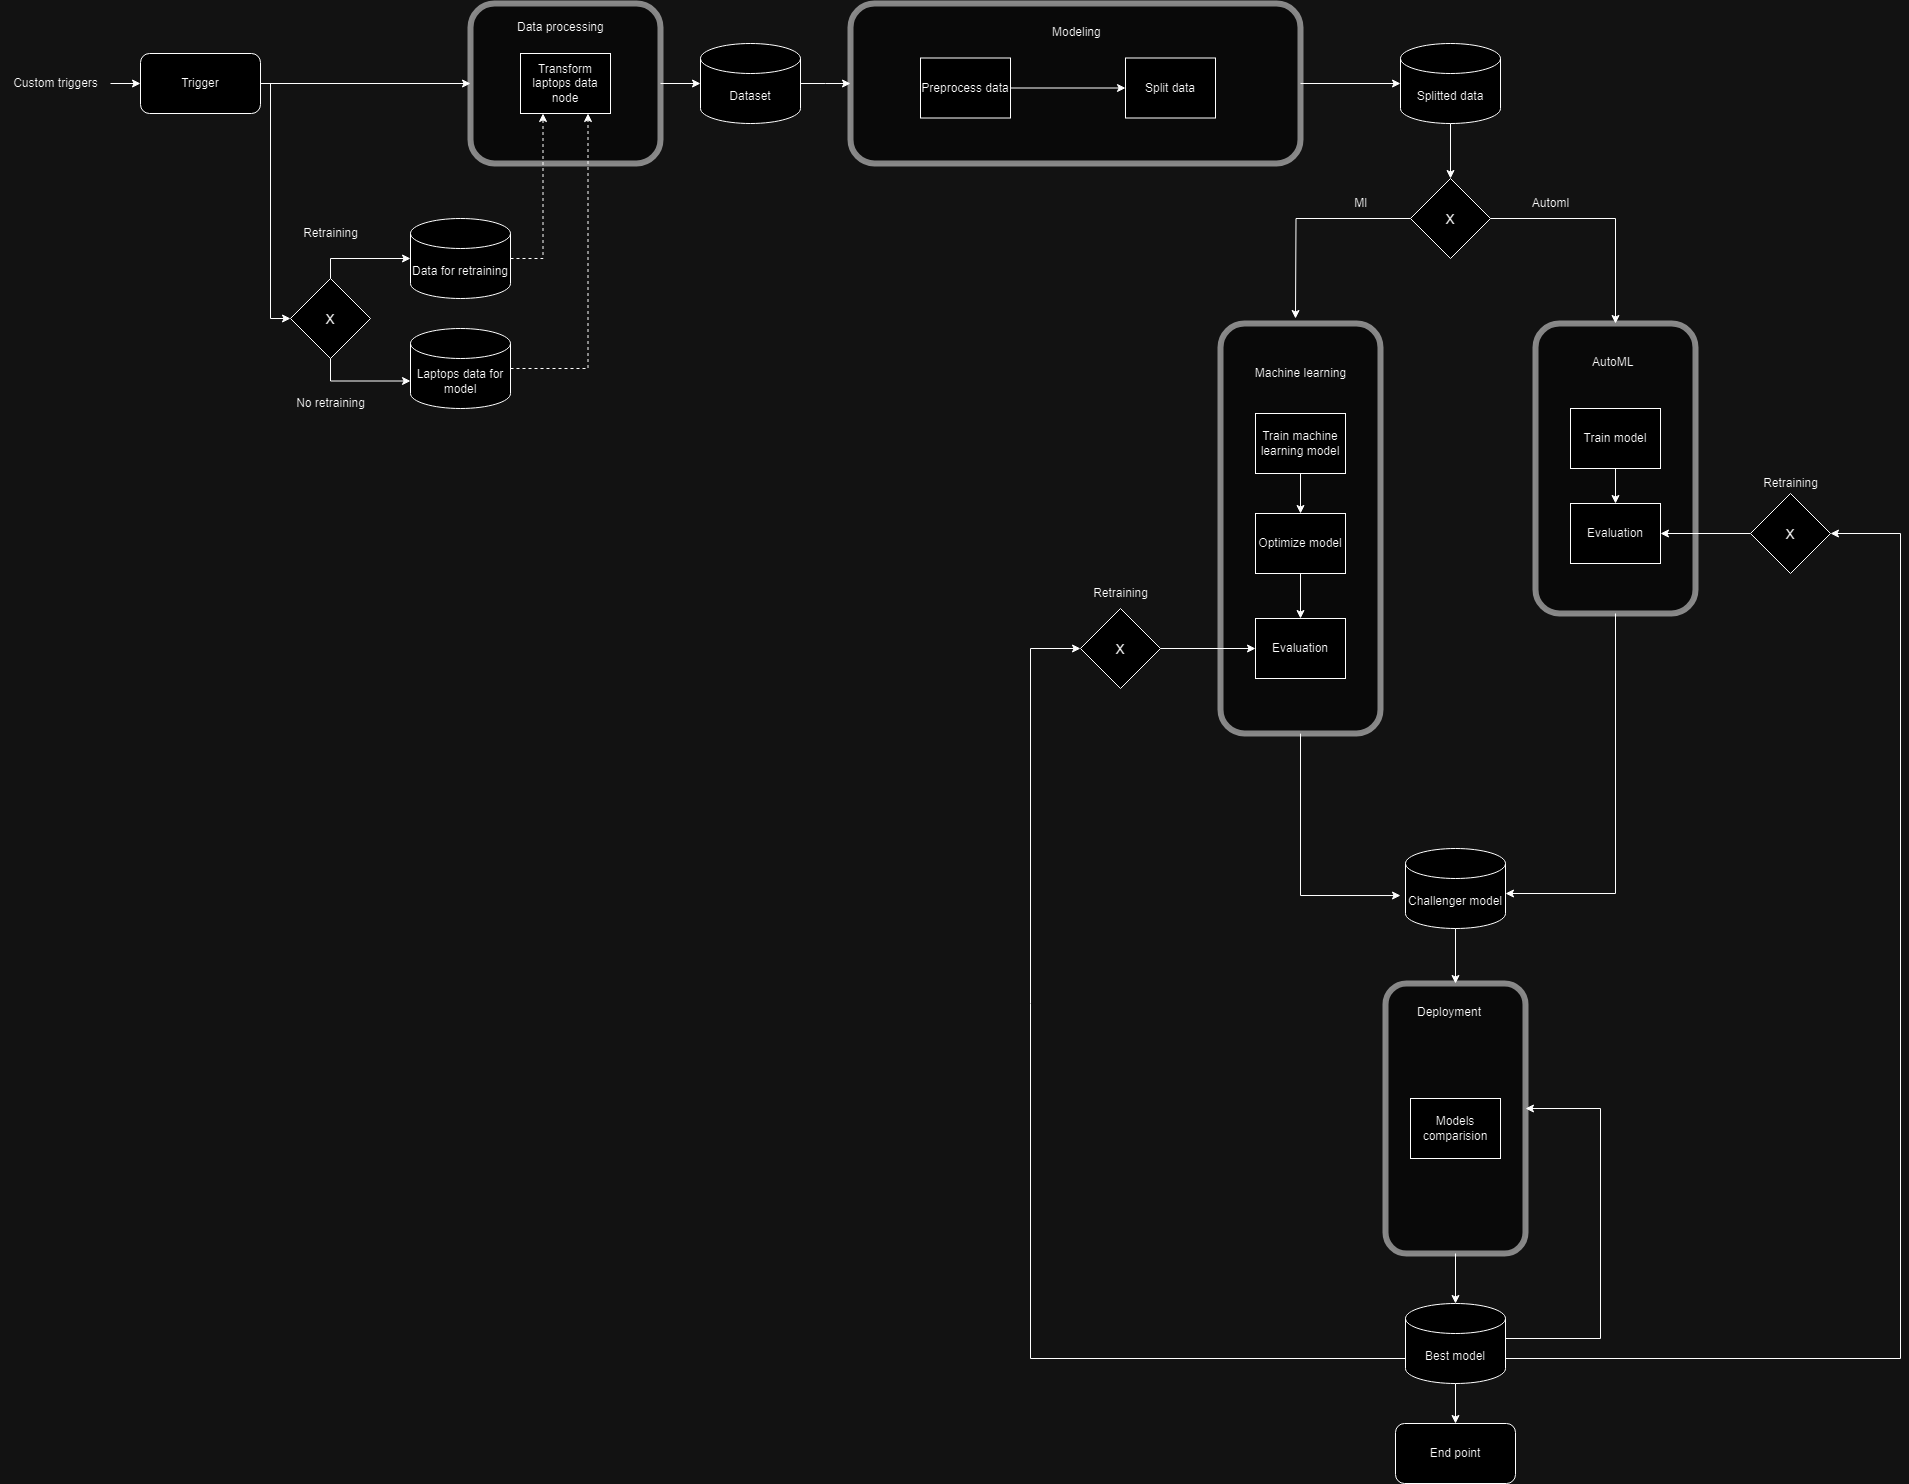

The diagram above was exported from draw.io. Its source (the exported page's mxGraphModel, read from the mxfile embedded in the PNG):
<mxGraphModel dx="3217" dy="1243" grid="1" gridSize="10" guides="1" tooltips="1" connect="1" arrows="1" fold="1" page="1" pageScale="1" pageWidth="827" pageHeight="1169" math="0" shadow="0">
  <root>
    <mxCell id="0" />
    <mxCell id="1" parent="0" />
    <mxCell id="Biy1LBDrTHuNdbwQONeq-2" value="" style="rounded=1;whiteSpace=wrap;html=1;opacity=50;strokeWidth=6;rotation=90;" parent="1" vertex="1">
      <mxGeometry x="710" y="420" width="290" height="160" as="geometry" />
    </mxCell>
    <mxCell id="Biy1LBDrTHuNdbwQONeq-96" style="edgeStyle=orthogonalEdgeStyle;rounded=0;orthogonalLoop=1;jettySize=auto;html=1;entryX=-0.05;entryY=0.588;entryDx=0;entryDy=0;entryPerimeter=0;exitX=1;exitY=0.5;exitDx=0;exitDy=0;" parent="1" source="2etZb0u9Lvj9bVslhb5w-6" target="OwJMiTqVDSSDJoAkTTLN-2" edge="1">
      <mxGeometry relative="1" as="geometry">
        <Array as="points">
          <mxPoint x="540" y="927" />
        </Array>
      </mxGeometry>
    </mxCell>
    <mxCell id="2etZb0u9Lvj9bVslhb5w-6" value="" style="rounded=1;whiteSpace=wrap;html=1;opacity=50;strokeWidth=6;rotation=90;" parent="1" vertex="1">
      <mxGeometry x="335" y="480" width="410" height="160" as="geometry" />
    </mxCell>
    <mxCell id="2etZb0u9Lvj9bVslhb5w-37" value="" style="edgeStyle=orthogonalEdgeStyle;rounded=0;orthogonalLoop=1;jettySize=auto;html=1;" parent="1" source="2etZb0u9Lvj9bVslhb5w-5" target="2etZb0u9Lvj9bVslhb5w-13" edge="1">
      <mxGeometry relative="1" as="geometry" />
    </mxCell>
    <mxCell id="2etZb0u9Lvj9bVslhb5w-5" value="Train machine learning model" style="rounded=0;whiteSpace=wrap;html=1;" parent="1" vertex="1">
      <mxGeometry x="495" y="445" width="90" height="60" as="geometry" />
    </mxCell>
    <mxCell id="2etZb0u9Lvj9bVslhb5w-7" value="Machine learning" style="text;html=1;align=center;verticalAlign=middle;resizable=0;points=[];autosize=1;strokeColor=none;fillColor=none;" parent="1" vertex="1">
      <mxGeometry x="485" y="390" width="110" height="30" as="geometry" />
    </mxCell>
    <mxCell id="Biy1LBDrTHuNdbwQONeq-13" style="edgeStyle=orthogonalEdgeStyle;rounded=0;orthogonalLoop=1;jettySize=auto;html=1;entryX=0.5;entryY=0;entryDx=0;entryDy=0;" parent="1" source="2etZb0u9Lvj9bVslhb5w-13" target="2etZb0u9Lvj9bVslhb5w-15" edge="1">
      <mxGeometry relative="1" as="geometry" />
    </mxCell>
    <mxCell id="2etZb0u9Lvj9bVslhb5w-13" value="Optimize model" style="rounded=0;whiteSpace=wrap;html=1;" parent="1" vertex="1">
      <mxGeometry x="495" y="545" width="90" height="60" as="geometry" />
    </mxCell>
    <mxCell id="2etZb0u9Lvj9bVslhb5w-15" value="Evaluation" style="rounded=0;whiteSpace=wrap;html=1;" parent="1" vertex="1">
      <mxGeometry x="495" y="650" width="90" height="60" as="geometry" />
    </mxCell>
    <mxCell id="2etZb0u9Lvj9bVslhb5w-19" value="Laptops data for model" style="shape=cylinder3;whiteSpace=wrap;html=1;boundedLbl=1;backgroundOutline=1;size=15;" parent="1" vertex="1">
      <mxGeometry x="-350" y="360" width="100" height="80" as="geometry" />
    </mxCell>
    <mxCell id="Biy1LBDrTHuNdbwQONeq-84" value="" style="edgeStyle=orthogonalEdgeStyle;rounded=0;orthogonalLoop=1;jettySize=auto;html=1;" parent="1" source="2etZb0u9Lvj9bVslhb5w-25" target="Biy1LBDrTHuNdbwQONeq-59" edge="1">
      <mxGeometry relative="1" as="geometry">
        <mxPoint x="-410" y="119.49999999999989" as="targetPoint" />
        <Array as="points" />
      </mxGeometry>
    </mxCell>
    <mxCell id="2etZb0u9Lvj9bVslhb5w-25" value="Trigger" style="rounded=1;whiteSpace=wrap;html=1;" parent="1" vertex="1">
      <mxGeometry x="-620" y="85" width="120" height="60" as="geometry" />
    </mxCell>
    <mxCell id="2etZb0u9Lvj9bVslhb5w-28" value="Custom triggers" style="text;html=1;align=center;verticalAlign=middle;resizable=0;points=[];autosize=1;strokeColor=none;fillColor=none;" parent="1" vertex="1">
      <mxGeometry x="-760" y="100" width="110" height="30" as="geometry" />
    </mxCell>
    <mxCell id="Biy1LBDrTHuNdbwQONeq-93" style="edgeStyle=orthogonalEdgeStyle;rounded=0;orthogonalLoop=1;jettySize=auto;html=1;entryX=0;entryY=0.5;entryDx=0;entryDy=0;" parent="1" source="OwJMiTqVDSSDJoAkTTLN-2" target="Biy1LBDrTHuNdbwQONeq-86" edge="1">
      <mxGeometry relative="1" as="geometry">
        <Array as="points" />
      </mxGeometry>
    </mxCell>
    <mxCell id="OwJMiTqVDSSDJoAkTTLN-2" value="Challenger model" style="shape=cylinder3;whiteSpace=wrap;html=1;boundedLbl=1;backgroundOutline=1;size=15;" parent="1" vertex="1">
      <mxGeometry x="645" y="880" width="100" height="80" as="geometry" />
    </mxCell>
    <mxCell id="68z2ncb23zhuunnSx6w_-13" value="" style="edgeStyle=orthogonalEdgeStyle;rounded=0;orthogonalLoop=1;jettySize=auto;html=1;exitX=0.5;exitY=1;exitDx=0;exitDy=0;exitPerimeter=0;" parent="1" source="KLW-WMmXijgToRqwenS8-19" target="68z2ncb23zhuunnSx6w_-11" edge="1">
      <mxGeometry relative="1" as="geometry">
        <mxPoint x="710" y="1400" as="sourcePoint" />
      </mxGeometry>
    </mxCell>
    <mxCell id="68z2ncb23zhuunnSx6w_-11" value="End point" style="rounded=1;whiteSpace=wrap;html=1;" parent="1" vertex="1">
      <mxGeometry x="635" y="1455" width="120" height="60" as="geometry" />
    </mxCell>
    <mxCell id="Biy1LBDrTHuNdbwQONeq-73" value="" style="edgeStyle=orthogonalEdgeStyle;rounded=0;orthogonalLoop=1;jettySize=auto;html=1;" parent="1" source="Biy1LBDrTHuNdbwQONeq-1" target="Biy1LBDrTHuNdbwQONeq-72" edge="1">
      <mxGeometry relative="1" as="geometry" />
    </mxCell>
    <mxCell id="Biy1LBDrTHuNdbwQONeq-1" value="Train model" style="rounded=0;whiteSpace=wrap;html=1;" parent="1" vertex="1">
      <mxGeometry x="810" y="440" width="90" height="60" as="geometry" />
    </mxCell>
    <mxCell id="Biy1LBDrTHuNdbwQONeq-26" value="AutoML" style="text;whiteSpace=wrap;html=1;" parent="1" vertex="1">
      <mxGeometry x="830" y="380" width="180" height="40" as="geometry" />
    </mxCell>
    <mxCell id="Biy1LBDrTHuNdbwQONeq-59" value="" style="rounded=1;whiteSpace=wrap;html=1;opacity=50;strokeWidth=6;" parent="1" vertex="1">
      <mxGeometry x="-290" y="35" width="190" height="160" as="geometry" />
    </mxCell>
    <mxCell id="Biy1LBDrTHuNdbwQONeq-60" value="Data processing" style="text;whiteSpace=wrap;html=1;" parent="1" vertex="1">
      <mxGeometry x="-245" y="45" width="180" height="40" as="geometry" />
    </mxCell>
    <mxCell id="Biy1LBDrTHuNdbwQONeq-62" value="Transform laptops data node" style="rounded=0;whiteSpace=wrap;html=1;" parent="1" vertex="1">
      <mxGeometry x="-240" y="85" width="90" height="60" as="geometry" />
    </mxCell>
    <mxCell id="Biy1LBDrTHuNdbwQONeq-78" style="edgeStyle=orthogonalEdgeStyle;rounded=0;orthogonalLoop=1;jettySize=auto;html=1;" parent="1" source="Biy1LBDrTHuNdbwQONeq-69" edge="1">
      <mxGeometry relative="1" as="geometry">
        <mxPoint x="90" y="115" as="targetPoint" />
      </mxGeometry>
    </mxCell>
    <mxCell id="Biy1LBDrTHuNdbwQONeq-69" value="Dataset" style="shape=cylinder3;whiteSpace=wrap;html=1;boundedLbl=1;backgroundOutline=1;size=15;" parent="1" vertex="1">
      <mxGeometry x="-60" y="75" width="100" height="80" as="geometry" />
    </mxCell>
    <mxCell id="Biy1LBDrTHuNdbwQONeq-72" value="Evaluation" style="rounded=0;whiteSpace=wrap;html=1;" parent="1" vertex="1">
      <mxGeometry x="810" y="535" width="90" height="60" as="geometry" />
    </mxCell>
    <mxCell id="Biy1LBDrTHuNdbwQONeq-83" style="edgeStyle=orthogonalEdgeStyle;rounded=0;orthogonalLoop=1;jettySize=auto;html=1;entryX=0;entryY=0.5;entryDx=0;entryDy=0;" parent="1" source="Biy1LBDrTHuNdbwQONeq-77" target="Biy1LBDrTHuNdbwQONeq-2" edge="1">
      <mxGeometry relative="1" as="geometry">
        <mxPoint x="870" y="330" as="targetPoint" />
      </mxGeometry>
    </mxCell>
    <mxCell id="KLW-WMmXijgToRqwenS8-14" value="" style="edgeStyle=orthogonalEdgeStyle;rounded=0;orthogonalLoop=1;jettySize=auto;html=1;exitX=0;exitY=0.5;exitDx=0;exitDy=0;" parent="1" source="Biy1LBDrTHuNdbwQONeq-77" edge="1">
      <mxGeometry relative="1" as="geometry">
        <mxPoint x="535" y="350" as="targetPoint" />
        <mxPoint x="495" y="250" as="sourcePoint" />
      </mxGeometry>
    </mxCell>
    <mxCell id="Biy1LBDrTHuNdbwQONeq-77" value="&lt;font style=&quot;font-size: 19px;&quot;&gt;x&lt;/font&gt;" style="rhombus;whiteSpace=wrap;html=1;" parent="1" vertex="1">
      <mxGeometry x="650" y="210" width="80" height="80" as="geometry" />
    </mxCell>
    <mxCell id="Biy1LBDrTHuNdbwQONeq-86" value="" style="rounded=1;whiteSpace=wrap;html=1;opacity=50;strokeWidth=6;rotation=90;" parent="1" vertex="1">
      <mxGeometry x="560" y="1080" width="270" height="140" as="geometry" />
    </mxCell>
    <mxCell id="Biy1LBDrTHuNdbwQONeq-89" value="Deployment" style="text;whiteSpace=wrap;html=1;" parent="1" vertex="1">
      <mxGeometry x="655" y="1030" width="110" height="40" as="geometry" />
    </mxCell>
    <mxCell id="Biy1LBDrTHuNdbwQONeq-94" value="Models comparision" style="rounded=0;whiteSpace=wrap;html=1;" parent="1" vertex="1">
      <mxGeometry x="650" y="1130" width="90" height="60" as="geometry" />
    </mxCell>
    <mxCell id="KLW-WMmXijgToRqwenS8-18" style="edgeStyle=orthogonalEdgeStyle;rounded=0;orthogonalLoop=1;jettySize=auto;html=1;entryX=1;entryY=0.5;entryDx=0;entryDy=0;entryPerimeter=0;exitX=1;exitY=0.5;exitDx=0;exitDy=0;" parent="1" source="Biy1LBDrTHuNdbwQONeq-2" edge="1">
      <mxGeometry relative="1" as="geometry">
        <mxPoint x="745" y="925" as="targetPoint" />
        <Array as="points">
          <mxPoint x="855" y="925" />
        </Array>
        <mxPoint x="908.9880952380954" y="650" as="sourcePoint" />
      </mxGeometry>
    </mxCell>
    <mxCell id="hbbrbRnuo-cs3_4NyOKD-39" style="edgeStyle=orthogonalEdgeStyle;rounded=0;orthogonalLoop=1;jettySize=auto;html=1;entryX=0.5;entryY=0;entryDx=0;entryDy=0;" parent="1" edge="1">
      <mxGeometry relative="1" as="geometry">
        <Array as="points">
          <mxPoint x="840" y="1370" />
          <mxPoint x="840" y="1140" />
        </Array>
        <mxPoint x="745" y="1370" as="sourcePoint" />
        <mxPoint x="765" y="1140" as="targetPoint" />
      </mxGeometry>
    </mxCell>
    <mxCell id="hbbrbRnuo-cs3_4NyOKD-40" style="edgeStyle=orthogonalEdgeStyle;rounded=0;orthogonalLoop=1;jettySize=auto;html=1;" parent="1" edge="1">
      <mxGeometry relative="1" as="geometry">
        <Array as="points">
          <mxPoint x="645" y="1390" />
          <mxPoint x="270" y="1390" />
          <mxPoint x="270" y="680" />
        </Array>
        <mxPoint x="645" y="1368.0588235294117" as="sourcePoint" />
        <mxPoint x="320" y="680" as="targetPoint" />
      </mxGeometry>
    </mxCell>
    <mxCell id="CG79n8RccbcMhC0B9eBP-1" style="edgeStyle=orthogonalEdgeStyle;rounded=0;orthogonalLoop=1;jettySize=auto;html=1;" edge="1" parent="1" source="KLW-WMmXijgToRqwenS8-19">
      <mxGeometry relative="1" as="geometry">
        <mxPoint x="1070" y="565" as="targetPoint" />
        <Array as="points">
          <mxPoint x="1140" y="1390" />
          <mxPoint x="1140" y="565" />
        </Array>
      </mxGeometry>
    </mxCell>
    <mxCell id="KLW-WMmXijgToRqwenS8-19" value="Best model" style="shape=cylinder3;whiteSpace=wrap;html=1;boundedLbl=1;backgroundOutline=1;size=15;" parent="1" vertex="1">
      <mxGeometry x="645" y="1335" width="100" height="80" as="geometry" />
    </mxCell>
    <mxCell id="1p4QBzku8h2h2JNiIkb9-2" style="edgeStyle=orthogonalEdgeStyle;rounded=0;orthogonalLoop=1;jettySize=auto;html=1;entryX=0;entryY=0.5;entryDx=0;entryDy=0;entryPerimeter=0;" parent="1" source="Biy1LBDrTHuNdbwQONeq-59" target="Biy1LBDrTHuNdbwQONeq-69" edge="1">
      <mxGeometry relative="1" as="geometry" />
    </mxCell>
    <mxCell id="hbbrbRnuo-cs3_4NyOKD-1" value="" style="rounded=1;whiteSpace=wrap;html=1;opacity=50;strokeWidth=6;" parent="1" vertex="1">
      <mxGeometry x="90" y="35" width="450" height="160" as="geometry" />
    </mxCell>
    <mxCell id="hbbrbRnuo-cs3_4NyOKD-2" value="Modeling" style="text;whiteSpace=wrap;html=1;" parent="1" vertex="1">
      <mxGeometry x="290" y="49.5" width="180" height="40" as="geometry" />
    </mxCell>
    <mxCell id="hbbrbRnuo-cs3_4NyOKD-15" style="edgeStyle=orthogonalEdgeStyle;rounded=0;orthogonalLoop=1;jettySize=auto;html=1;entryX=0;entryY=0.5;entryDx=0;entryDy=0;" parent="1" source="hbbrbRnuo-cs3_4NyOKD-6" target="hbbrbRnuo-cs3_4NyOKD-7" edge="1">
      <mxGeometry relative="1" as="geometry" />
    </mxCell>
    <mxCell id="hbbrbRnuo-cs3_4NyOKD-6" value="Preprocess data" style="rounded=0;whiteSpace=wrap;html=1;" parent="1" vertex="1">
      <mxGeometry x="160" y="89.5" width="90" height="60" as="geometry" />
    </mxCell>
    <mxCell id="hbbrbRnuo-cs3_4NyOKD-7" value="Split data" style="rounded=0;whiteSpace=wrap;html=1;" parent="1" vertex="1">
      <mxGeometry x="365" y="89.5" width="90" height="60" as="geometry" />
    </mxCell>
    <mxCell id="hbbrbRnuo-cs3_4NyOKD-13" style="edgeStyle=orthogonalEdgeStyle;rounded=0;orthogonalLoop=1;jettySize=auto;html=1;entryX=0.5;entryY=0;entryDx=0;entryDy=0;" parent="1" source="hbbrbRnuo-cs3_4NyOKD-11" target="Biy1LBDrTHuNdbwQONeq-77" edge="1">
      <mxGeometry relative="1" as="geometry" />
    </mxCell>
    <mxCell id="hbbrbRnuo-cs3_4NyOKD-11" value="Splitted data" style="shape=cylinder3;whiteSpace=wrap;html=1;boundedLbl=1;backgroundOutline=1;size=15;" parent="1" vertex="1">
      <mxGeometry x="640" y="75" width="100" height="80" as="geometry" />
    </mxCell>
    <mxCell id="hbbrbRnuo-cs3_4NyOKD-12" style="edgeStyle=orthogonalEdgeStyle;rounded=0;orthogonalLoop=1;jettySize=auto;html=1;entryX=0;entryY=0.5;entryDx=0;entryDy=0;entryPerimeter=0;" parent="1" source="hbbrbRnuo-cs3_4NyOKD-1" target="hbbrbRnuo-cs3_4NyOKD-11" edge="1">
      <mxGeometry relative="1" as="geometry" />
    </mxCell>
    <mxCell id="hbbrbRnuo-cs3_4NyOKD-35" style="edgeStyle=orthogonalEdgeStyle;rounded=0;orthogonalLoop=1;jettySize=auto;html=1;entryX=0.25;entryY=1;entryDx=0;entryDy=0;dashed=1;" parent="1" source="hbbrbRnuo-cs3_4NyOKD-16" target="Biy1LBDrTHuNdbwQONeq-62" edge="1">
      <mxGeometry relative="1" as="geometry" />
    </mxCell>
    <mxCell id="hbbrbRnuo-cs3_4NyOKD-16" value="Data for retraining" style="shape=cylinder3;whiteSpace=wrap;html=1;boundedLbl=1;backgroundOutline=1;size=15;" parent="1" vertex="1">
      <mxGeometry x="-350" y="250" width="100" height="80" as="geometry" />
    </mxCell>
    <mxCell id="hbbrbRnuo-cs3_4NyOKD-27" style="edgeStyle=orthogonalEdgeStyle;rounded=0;orthogonalLoop=1;jettySize=auto;html=1;entryX=0;entryY=0.5;entryDx=0;entryDy=0;entryPerimeter=0;" parent="1" source="hbbrbRnuo-cs3_4NyOKD-17" target="hbbrbRnuo-cs3_4NyOKD-16" edge="1">
      <mxGeometry relative="1" as="geometry">
        <mxPoint x="-400" y="290" as="targetPoint" />
        <Array as="points">
          <mxPoint x="-430" y="290" />
        </Array>
      </mxGeometry>
    </mxCell>
    <mxCell id="hbbrbRnuo-cs3_4NyOKD-17" value="&lt;font style=&quot;font-size: 19px;&quot;&gt;x&lt;/font&gt;" style="rhombus;whiteSpace=wrap;html=1;" parent="1" vertex="1">
      <mxGeometry x="-470" y="310" width="80" height="80" as="geometry" />
    </mxCell>
    <mxCell id="hbbrbRnuo-cs3_4NyOKD-26" value="" style="endArrow=classic;html=1;rounded=0;entryX=0;entryY=0.5;entryDx=0;entryDy=0;" parent="1" target="hbbrbRnuo-cs3_4NyOKD-17" edge="1">
      <mxGeometry width="50" height="50" relative="1" as="geometry">
        <mxPoint x="-490" y="115" as="sourcePoint" />
        <mxPoint x="-473" y="350" as="targetPoint" />
        <Array as="points">
          <mxPoint x="-490" y="350" />
        </Array>
      </mxGeometry>
    </mxCell>
    <mxCell id="hbbrbRnuo-cs3_4NyOKD-28" style="edgeStyle=orthogonalEdgeStyle;rounded=0;orthogonalLoop=1;jettySize=auto;html=1;exitX=0.5;exitY=1;exitDx=0;exitDy=0;entryX=0;entryY=0;entryDx=0;entryDy=52.5;entryPerimeter=0;" parent="1" source="hbbrbRnuo-cs3_4NyOKD-17" target="2etZb0u9Lvj9bVslhb5w-19" edge="1">
      <mxGeometry relative="1" as="geometry" />
    </mxCell>
    <mxCell id="hbbrbRnuo-cs3_4NyOKD-30" style="edgeStyle=orthogonalEdgeStyle;rounded=0;orthogonalLoop=1;jettySize=auto;html=1;entryX=0;entryY=0.5;entryDx=0;entryDy=0;" parent="1" source="2etZb0u9Lvj9bVslhb5w-28" target="2etZb0u9Lvj9bVslhb5w-25" edge="1">
      <mxGeometry relative="1" as="geometry" />
    </mxCell>
    <mxCell id="hbbrbRnuo-cs3_4NyOKD-36" style="edgeStyle=orthogonalEdgeStyle;rounded=0;orthogonalLoop=1;jettySize=auto;html=1;entryX=0.75;entryY=1;entryDx=0;entryDy=0;dashed=1;" parent="1" source="2etZb0u9Lvj9bVslhb5w-19" target="Biy1LBDrTHuNdbwQONeq-62" edge="1">
      <mxGeometry relative="1" as="geometry" />
    </mxCell>
    <mxCell id="hbbrbRnuo-cs3_4NyOKD-41" style="edgeStyle=orthogonalEdgeStyle;rounded=0;orthogonalLoop=1;jettySize=auto;html=1;exitX=1;exitY=0.5;exitDx=0;exitDy=0;entryX=0.5;entryY=0;entryDx=0;entryDy=0;entryPerimeter=0;" parent="1" source="Biy1LBDrTHuNdbwQONeq-86" target="KLW-WMmXijgToRqwenS8-19" edge="1">
      <mxGeometry relative="1" as="geometry" />
    </mxCell>
    <mxCell id="CG79n8RccbcMhC0B9eBP-6" style="edgeStyle=orthogonalEdgeStyle;rounded=0;orthogonalLoop=1;jettySize=auto;html=1;" edge="1" parent="1" source="CG79n8RccbcMhC0B9eBP-5" target="2etZb0u9Lvj9bVslhb5w-15">
      <mxGeometry relative="1" as="geometry" />
    </mxCell>
    <mxCell id="CG79n8RccbcMhC0B9eBP-5" value="&lt;font style=&quot;font-size: 19px;&quot;&gt;x&lt;/font&gt;" style="rhombus;whiteSpace=wrap;html=1;" vertex="1" parent="1">
      <mxGeometry x="320" y="640" width="80" height="80" as="geometry" />
    </mxCell>
    <mxCell id="CG79n8RccbcMhC0B9eBP-8" style="edgeStyle=orthogonalEdgeStyle;rounded=0;orthogonalLoop=1;jettySize=auto;html=1;entryX=1;entryY=0.5;entryDx=0;entryDy=0;" edge="1" parent="1" source="CG79n8RccbcMhC0B9eBP-7" target="Biy1LBDrTHuNdbwQONeq-72">
      <mxGeometry relative="1" as="geometry" />
    </mxCell>
    <mxCell id="CG79n8RccbcMhC0B9eBP-7" value="&lt;font style=&quot;font-size: 19px;&quot;&gt;x&lt;/font&gt;" style="rhombus;whiteSpace=wrap;html=1;" vertex="1" parent="1">
      <mxGeometry x="990" y="525" width="80" height="80" as="geometry" />
    </mxCell>
    <mxCell id="CG79n8RccbcMhC0B9eBP-11" value="Retraining" style="text;html=1;align=center;verticalAlign=middle;resizable=0;points=[];autosize=1;strokeColor=none;fillColor=none;" vertex="1" parent="1">
      <mxGeometry x="320" y="610" width="80" height="30" as="geometry" />
    </mxCell>
    <mxCell id="CG79n8RccbcMhC0B9eBP-12" value="Retraining" style="text;html=1;align=center;verticalAlign=middle;resizable=0;points=[];autosize=1;strokeColor=none;fillColor=none;" vertex="1" parent="1">
      <mxGeometry x="990" y="500" width="80" height="30" as="geometry" />
    </mxCell>
    <mxCell id="CG79n8RccbcMhC0B9eBP-13" value="Retraining" style="text;html=1;align=center;verticalAlign=middle;resizable=0;points=[];autosize=1;strokeColor=none;fillColor=none;" vertex="1" parent="1">
      <mxGeometry x="-470" y="250" width="80" height="30" as="geometry" />
    </mxCell>
    <mxCell id="CG79n8RccbcMhC0B9eBP-14" value="Ml" style="text;html=1;align=center;verticalAlign=middle;resizable=0;points=[];autosize=1;strokeColor=none;fillColor=none;" vertex="1" parent="1">
      <mxGeometry x="580" y="220" width="40" height="30" as="geometry" />
    </mxCell>
    <mxCell id="CG79n8RccbcMhC0B9eBP-15" value="Automl" style="text;html=1;align=center;verticalAlign=middle;resizable=0;points=[];autosize=1;strokeColor=none;fillColor=none;" vertex="1" parent="1">
      <mxGeometry x="760" y="220" width="60" height="30" as="geometry" />
    </mxCell>
    <mxCell id="CG79n8RccbcMhC0B9eBP-16" value="No retraining" style="text;html=1;align=center;verticalAlign=middle;resizable=0;points=[];autosize=1;strokeColor=none;fillColor=none;" vertex="1" parent="1">
      <mxGeometry x="-475" y="420" width="90" height="30" as="geometry" />
    </mxCell>
  </root>
</mxGraphModel>